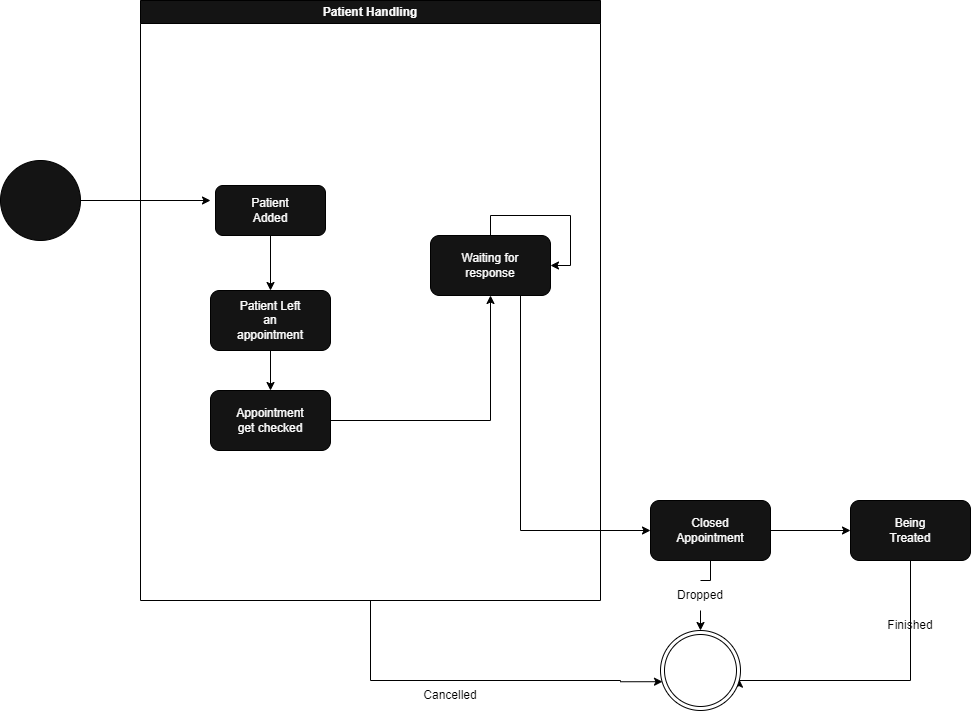

The diagram above was exported from draw.io. Its source (the exported page's mxGraphModel, read from the mxfile embedded in the PNG):
<mxGraphModel dx="993" dy="588" grid="1" gridSize="10" guides="1" tooltips="1" connect="1" arrows="1" fold="1" page="1" pageScale="1" pageWidth="850" pageHeight="1100" math="0" shadow="0">
  <root>
    <mxCell id="0" />
    <mxCell id="1" parent="0" />
    <mxCell id="5Icq8AcJmqX0hDshyycg-3" style="edgeStyle=orthogonalEdgeStyle;rounded=0;orthogonalLoop=1;jettySize=auto;html=1;fontColor=#FCFCFC;" edge="1" parent="1" source="5Icq8AcJmqX0hDshyycg-1">
      <mxGeometry relative="1" as="geometry">
        <mxPoint x="260" y="290" as="targetPoint" />
      </mxGeometry>
    </mxCell>
    <mxCell id="5Icq8AcJmqX0hDshyycg-1" value="" style="ellipse;whiteSpace=wrap;html=1;aspect=fixed;fillColor=#141414;" vertex="1" parent="1">
      <mxGeometry x="50" y="250" width="80" height="80" as="geometry" />
    </mxCell>
    <mxCell id="5Icq8AcJmqX0hDshyycg-27" style="edgeStyle=orthogonalEdgeStyle;rounded=0;orthogonalLoop=1;jettySize=auto;html=1;fontColor=#FCFCFC;entryX=0.025;entryY=0.64;entryDx=0;entryDy=0;entryPerimeter=0;" edge="1" parent="1" source="5Icq8AcJmqX0hDshyycg-2" target="5Icq8AcJmqX0hDshyycg-30">
      <mxGeometry relative="1" as="geometry">
        <mxPoint x="680" y="740" as="targetPoint" />
        <Array as="points">
          <mxPoint x="420" y="770" />
          <mxPoint x="670" y="770" />
          <mxPoint x="670" y="771" />
        </Array>
      </mxGeometry>
    </mxCell>
    <mxCell id="5Icq8AcJmqX0hDshyycg-2" value="&lt;font color=&quot;#fcfcfc&quot;&gt;Patient Handling&lt;/font&gt;" style="swimlane;whiteSpace=wrap;html=1;fillColor=#141414;" vertex="1" parent="1">
      <mxGeometry x="190" y="90" width="460" height="600" as="geometry" />
    </mxCell>
    <mxCell id="5Icq8AcJmqX0hDshyycg-4" value="" style="rounded=1;whiteSpace=wrap;html=1;fontColor=#FCFCFC;fillColor=#141414;" vertex="1" parent="5Icq8AcJmqX0hDshyycg-2">
      <mxGeometry x="75" y="185" width="110" height="50" as="geometry" />
    </mxCell>
    <mxCell id="5Icq8AcJmqX0hDshyycg-5" value="Patient Added" style="text;strokeColor=none;align=center;fillColor=none;html=1;verticalAlign=middle;whiteSpace=wrap;rounded=0;fontColor=#FCFCFC;" vertex="1" parent="5Icq8AcJmqX0hDshyycg-2">
      <mxGeometry x="100" y="195" width="60" height="30" as="geometry" />
    </mxCell>
    <mxCell id="5Icq8AcJmqX0hDshyycg-8" value="" style="rounded=1;whiteSpace=wrap;html=1;fontColor=#FCFCFC;fillColor=#141414;" vertex="1" parent="5Icq8AcJmqX0hDshyycg-2">
      <mxGeometry x="70" y="290" width="120" height="60" as="geometry" />
    </mxCell>
    <mxCell id="5Icq8AcJmqX0hDshyycg-9" value="Patient Left an appointment" style="text;strokeColor=none;align=center;fillColor=none;html=1;verticalAlign=middle;whiteSpace=wrap;rounded=0;fontColor=#FCFCFC;" vertex="1" parent="5Icq8AcJmqX0hDshyycg-2">
      <mxGeometry x="100" y="305" width="60" height="30" as="geometry" />
    </mxCell>
    <mxCell id="5Icq8AcJmqX0hDshyycg-7" style="edgeStyle=orthogonalEdgeStyle;rounded=0;orthogonalLoop=1;jettySize=auto;html=1;fontColor=#FCFCFC;" edge="1" parent="5Icq8AcJmqX0hDshyycg-2" source="5Icq8AcJmqX0hDshyycg-4">
      <mxGeometry relative="1" as="geometry">
        <mxPoint x="130" y="290" as="targetPoint" />
      </mxGeometry>
    </mxCell>
    <mxCell id="5Icq8AcJmqX0hDshyycg-12" value="" style="rounded=1;whiteSpace=wrap;html=1;fontColor=#FCFCFC;fillColor=#141414;" vertex="1" parent="5Icq8AcJmqX0hDshyycg-2">
      <mxGeometry x="70" y="390" width="120" height="60" as="geometry" />
    </mxCell>
    <mxCell id="5Icq8AcJmqX0hDshyycg-13" value="Appointment get checked" style="text;strokeColor=none;align=center;fillColor=none;html=1;verticalAlign=middle;whiteSpace=wrap;rounded=0;fontColor=#FCFCFC;" vertex="1" parent="5Icq8AcJmqX0hDshyycg-2">
      <mxGeometry x="100" y="405" width="60" height="30" as="geometry" />
    </mxCell>
    <mxCell id="5Icq8AcJmqX0hDshyycg-15" value="" style="rounded=1;whiteSpace=wrap;html=1;fontColor=#FCFCFC;fillColor=#141414;" vertex="1" parent="5Icq8AcJmqX0hDshyycg-2">
      <mxGeometry x="290" y="235.0000000000001" width="120" height="60" as="geometry" />
    </mxCell>
    <mxCell id="5Icq8AcJmqX0hDshyycg-14" style="edgeStyle=orthogonalEdgeStyle;rounded=0;orthogonalLoop=1;jettySize=auto;html=1;fontColor=#FCFCFC;" edge="1" parent="5Icq8AcJmqX0hDshyycg-2" source="5Icq8AcJmqX0hDshyycg-12" target="5Icq8AcJmqX0hDshyycg-15">
      <mxGeometry relative="1" as="geometry">
        <mxPoint x="240" y="90.00000000000011" as="targetPoint" />
      </mxGeometry>
    </mxCell>
    <mxCell id="5Icq8AcJmqX0hDshyycg-16" value="Waiting for response" style="text;strokeColor=none;align=center;fillColor=none;html=1;verticalAlign=middle;whiteSpace=wrap;rounded=0;fontColor=#FCFCFC;" vertex="1" parent="5Icq8AcJmqX0hDshyycg-2">
      <mxGeometry x="320" y="250" width="60" height="30" as="geometry" />
    </mxCell>
    <mxCell id="5Icq8AcJmqX0hDshyycg-18" style="edgeStyle=orthogonalEdgeStyle;rounded=0;orthogonalLoop=1;jettySize=auto;html=1;entryX=1;entryY=0.5;entryDx=0;entryDy=0;fontColor=#FCFCFC;" edge="1" parent="5Icq8AcJmqX0hDshyycg-2" source="5Icq8AcJmqX0hDshyycg-15" target="5Icq8AcJmqX0hDshyycg-15">
      <mxGeometry relative="1" as="geometry" />
    </mxCell>
    <mxCell id="5Icq8AcJmqX0hDshyycg-11" style="edgeStyle=orthogonalEdgeStyle;rounded=0;orthogonalLoop=1;jettySize=auto;html=1;fontColor=#FCFCFC;" edge="1" parent="1" source="5Icq8AcJmqX0hDshyycg-8">
      <mxGeometry relative="1" as="geometry">
        <mxPoint x="320" y="480" as="targetPoint" />
      </mxGeometry>
    </mxCell>
    <mxCell id="5Icq8AcJmqX0hDshyycg-23" value="" style="edgeStyle=orthogonalEdgeStyle;rounded=0;orthogonalLoop=1;jettySize=auto;html=1;fontColor=#FCFCFC;" edge="1" parent="1" source="5Icq8AcJmqX0hDshyycg-19" target="5Icq8AcJmqX0hDshyycg-22">
      <mxGeometry relative="1" as="geometry" />
    </mxCell>
    <mxCell id="5Icq8AcJmqX0hDshyycg-25" style="edgeStyle=orthogonalEdgeStyle;rounded=0;orthogonalLoop=1;jettySize=auto;html=1;fontColor=#FCFCFC;startArrow=none;" edge="1" parent="1" source="5Icq8AcJmqX0hDshyycg-31" target="5Icq8AcJmqX0hDshyycg-30">
      <mxGeometry relative="1" as="geometry">
        <mxPoint x="759.4399999999998" y="709.52" as="targetPoint" />
        <Array as="points">
          <mxPoint x="750" y="680" />
          <mxPoint x="750" y="680" />
        </Array>
      </mxGeometry>
    </mxCell>
    <mxCell id="5Icq8AcJmqX0hDshyycg-19" value="" style="rounded=1;whiteSpace=wrap;html=1;fontColor=#FCFCFC;fillColor=#141414;" vertex="1" parent="1">
      <mxGeometry x="700" y="590" width="120" height="60" as="geometry" />
    </mxCell>
    <mxCell id="5Icq8AcJmqX0hDshyycg-20" style="edgeStyle=orthogonalEdgeStyle;rounded=0;orthogonalLoop=1;jettySize=auto;html=1;fontColor=#FCFCFC;" edge="1" parent="1" source="5Icq8AcJmqX0hDshyycg-15">
      <mxGeometry relative="1" as="geometry">
        <mxPoint x="700" y="620" as="targetPoint" />
        <Array as="points">
          <mxPoint x="570" y="620" />
          <mxPoint x="700" y="620" />
        </Array>
      </mxGeometry>
    </mxCell>
    <mxCell id="5Icq8AcJmqX0hDshyycg-21" value="Closed Appointment" style="text;strokeColor=none;align=center;fillColor=none;html=1;verticalAlign=middle;whiteSpace=wrap;rounded=0;fontColor=#FCFCFC;" vertex="1" parent="1">
      <mxGeometry x="730" y="605" width="60" height="30" as="geometry" />
    </mxCell>
    <mxCell id="5Icq8AcJmqX0hDshyycg-26" style="edgeStyle=orthogonalEdgeStyle;rounded=0;orthogonalLoop=1;jettySize=auto;html=1;fontColor=#FCFCFC;entryX=0.983;entryY=0.608;entryDx=0;entryDy=0;entryPerimeter=0;" edge="1" parent="1" source="5Icq8AcJmqX0hDshyycg-22" target="5Icq8AcJmqX0hDshyycg-30">
      <mxGeometry relative="1" as="geometry">
        <mxPoint x="800" y="740" as="targetPoint" />
        <Array as="points">
          <mxPoint x="960" y="770" />
          <mxPoint x="789" y="770" />
        </Array>
      </mxGeometry>
    </mxCell>
    <mxCell id="5Icq8AcJmqX0hDshyycg-22" value="" style="rounded=1;whiteSpace=wrap;html=1;fontColor=#FCFCFC;fillColor=#141414;" vertex="1" parent="1">
      <mxGeometry x="900" y="590" width="120" height="60" as="geometry" />
    </mxCell>
    <mxCell id="5Icq8AcJmqX0hDshyycg-24" value="Being Treated" style="text;strokeColor=none;align=center;fillColor=none;html=1;verticalAlign=middle;whiteSpace=wrap;rounded=0;fontColor=#FCFCFC;" vertex="1" parent="1">
      <mxGeometry x="930" y="605" width="60" height="30" as="geometry" />
    </mxCell>
    <mxCell id="5Icq8AcJmqX0hDshyycg-30" value="" style="ellipse;shape=doubleEllipse;whiteSpace=wrap;html=1;aspect=fixed;" vertex="1" parent="1">
      <mxGeometry x="710" y="720" width="80" height="80" as="geometry" />
    </mxCell>
    <mxCell id="5Icq8AcJmqX0hDshyycg-32" value="" style="edgeStyle=orthogonalEdgeStyle;rounded=0;orthogonalLoop=1;jettySize=auto;html=1;fontColor=#FCFCFC;endArrow=none;" edge="1" parent="1" source="5Icq8AcJmqX0hDshyycg-19" target="5Icq8AcJmqX0hDshyycg-31">
      <mxGeometry relative="1" as="geometry">
        <mxPoint x="750" y="720" as="targetPoint" />
        <mxPoint x="750" y="650" as="sourcePoint" />
        <Array as="points" />
      </mxGeometry>
    </mxCell>
    <mxCell id="5Icq8AcJmqX0hDshyycg-31" value="&lt;font color=&quot;#000000&quot;&gt;Dropped&lt;/font&gt;" style="text;strokeColor=none;align=center;fillColor=none;html=1;verticalAlign=middle;whiteSpace=wrap;rounded=0;fontColor=#FCFCFC;" vertex="1" parent="1">
      <mxGeometry x="720" y="670" width="60" height="30" as="geometry" />
    </mxCell>
    <mxCell id="5Icq8AcJmqX0hDshyycg-33" value="&lt;font color=&quot;#000000&quot;&gt;Finished&lt;/font&gt;" style="text;align=center;html=1;verticalAlign=middle;whiteSpace=wrap;rounded=0;" vertex="1" parent="1">
      <mxGeometry x="930" y="700" width="60" height="30" as="geometry" />
    </mxCell>
    <mxCell id="5Icq8AcJmqX0hDshyycg-34" value="&lt;font color=&quot;#000000&quot;&gt;Cancelled&lt;/font&gt;" style="text;strokeColor=none;align=center;fillColor=none;html=1;verticalAlign=middle;whiteSpace=wrap;rounded=0;fontColor=#FCFCFC;" vertex="1" parent="1">
      <mxGeometry x="470" y="770" width="60" height="30" as="geometry" />
    </mxCell>
  </root>
</mxGraphModel>